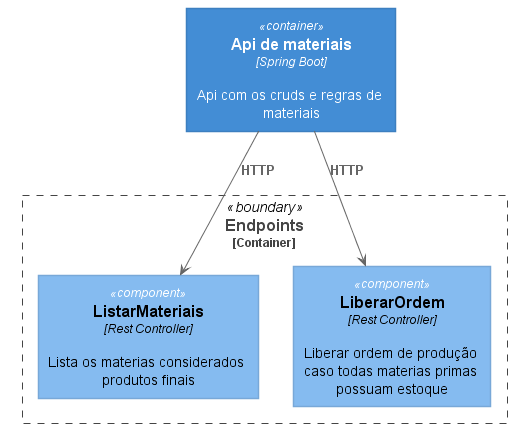

The diagram above was rendered by PlantUML. Its source (embedded in the PNG):
@startuml components

!include c4/C4_Component.puml

Container(api, "Api de materiais", "Spring Boot", "Api com os cruds e regras de materiais")

Container_Boundary(components, "Endpoints") {
    Component(listar, "ListarMateriais", "Rest Controller", "Lista os materias considerados produtos finais")
    Component(liberar, "LiberarOrdem", "Rest Controller", "Liberar ordem de produção caso todas materias primas possuam estoque")
}

Rel(api, listar, "HTTP")
Rel(api, liberar, "HTTP")

@enduml